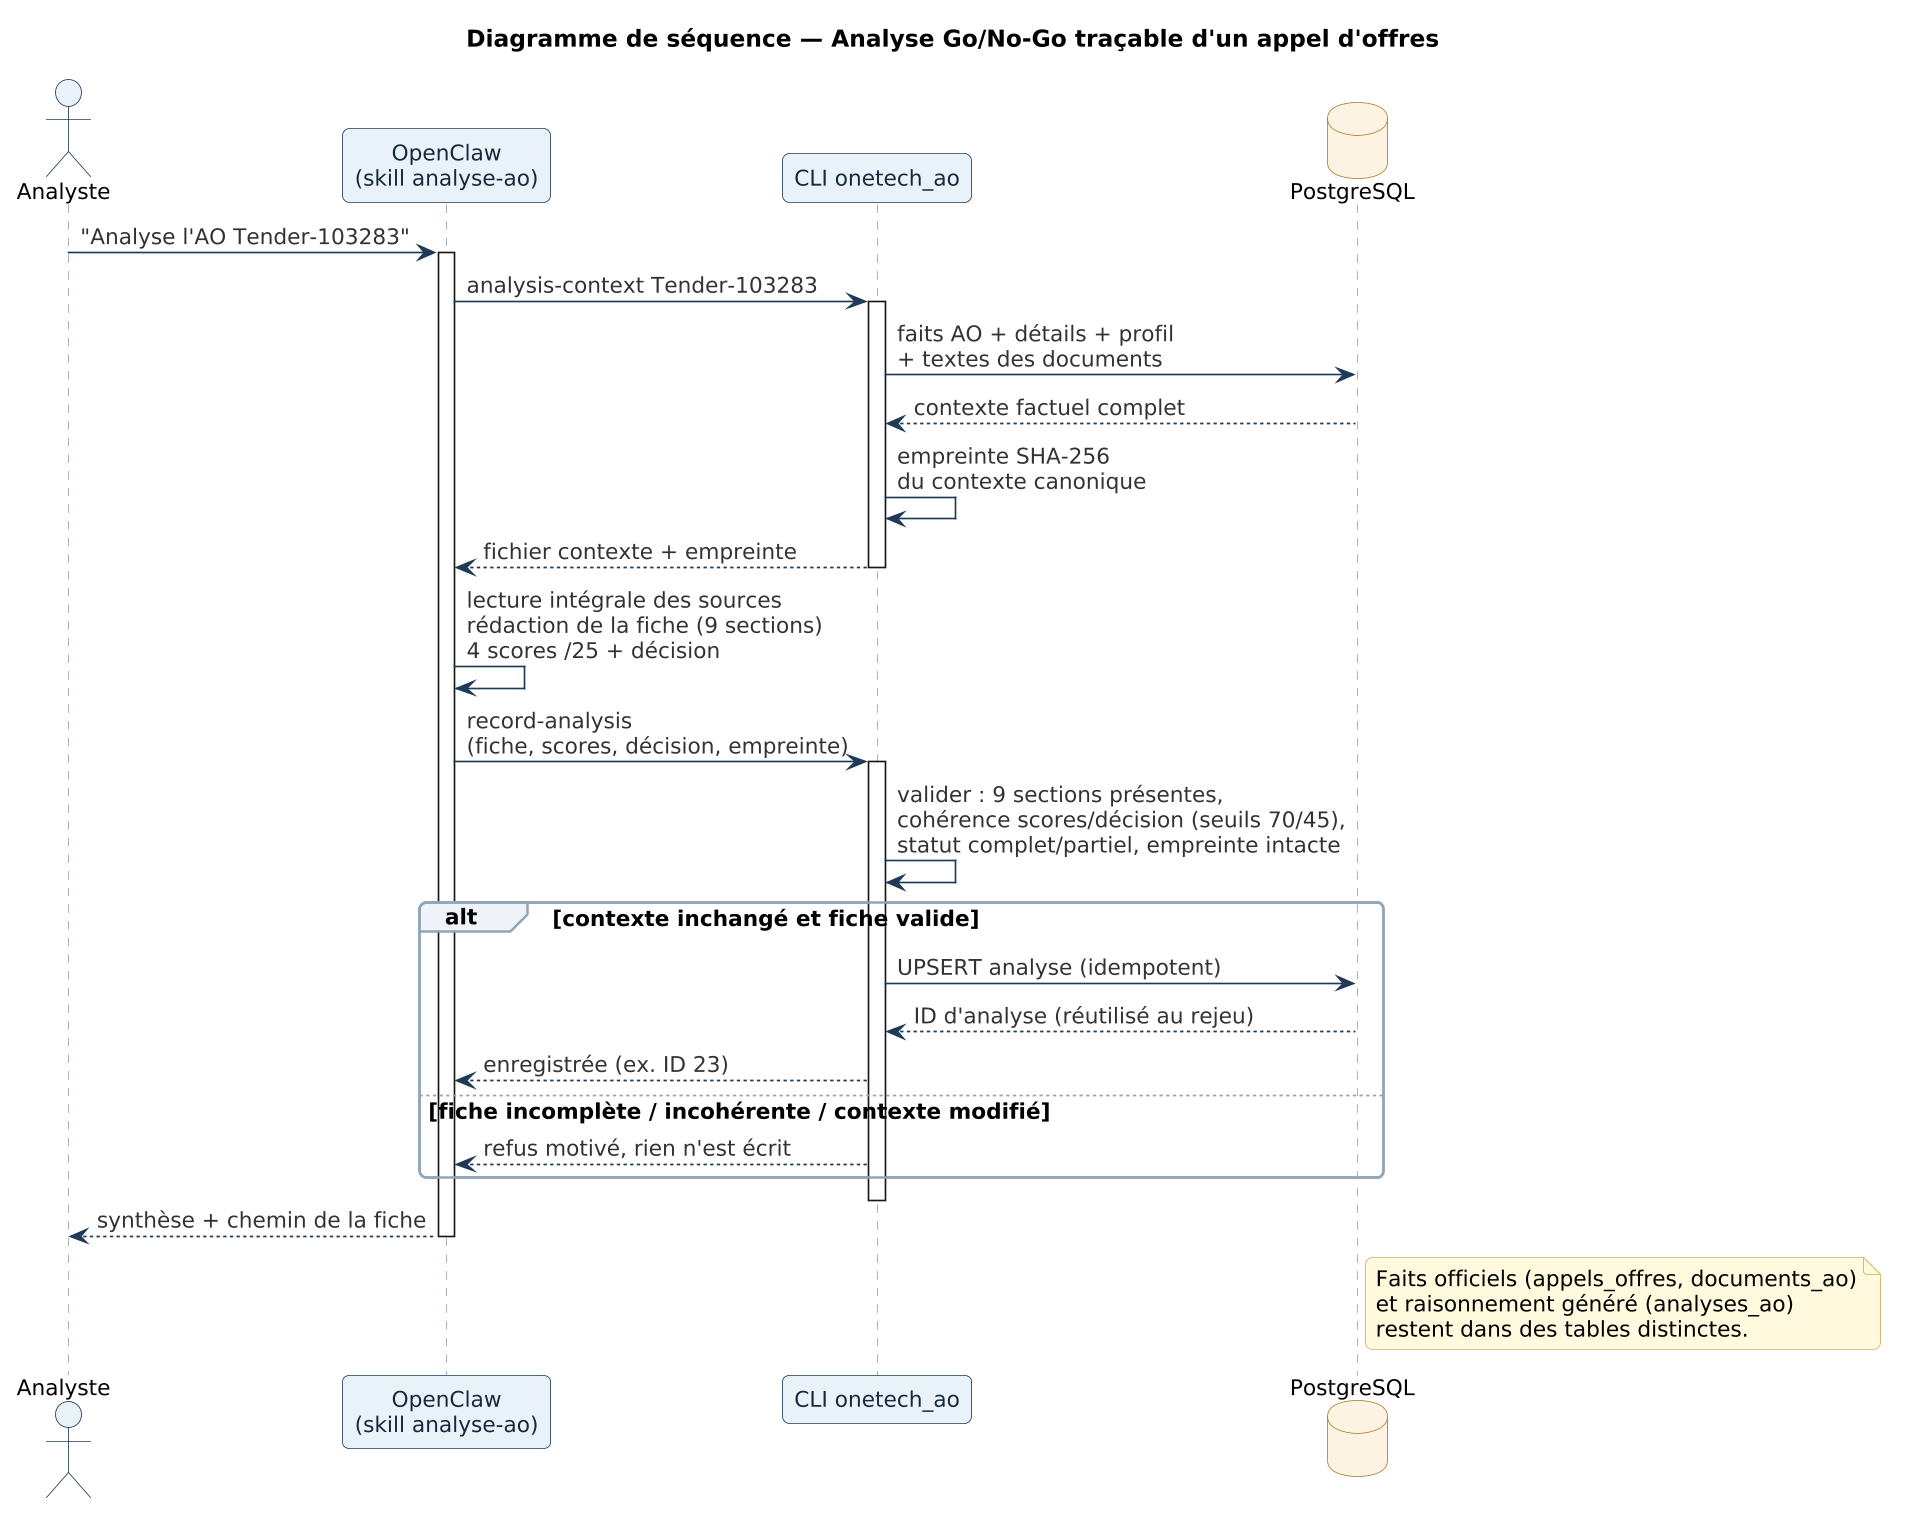

The diagram above was rendered by PlantUML. Its source (embedded in the PNG):
@startuml seq_analyse
skinparamlocked dpi 160
!include style.iuml
title Diagramme de séquence — Analyse Go/No-Go traçable d'un appel d'offres

actor "Analyste" as U
participant "OpenClaw\n(skill analyse-ao)" as OC
participant "CLI onetech_ao" as CLI
database "PostgreSQL" as PG

U -> OC : "Analyse l'AO Tender-103283"
activate OC
OC -> CLI : analysis-context Tender-103283
activate CLI
CLI -> PG : faits AO + détails + profil\n+ textes des documents
PG --> CLI : contexte factuel complet
CLI -> CLI : empreinte SHA-256\ndu contexte canonique
CLI --> OC : fichier contexte + empreinte
deactivate CLI
OC -> OC : lecture intégrale des sources\nrédaction de la fiche (9 sections)\n4 scores /25 + décision
OC -> CLI : record-analysis\n(fiche, scores, décision, empreinte)
activate CLI
CLI -> CLI : valider : 9 sections présentes,\ncohérence scores/décision (seuils 70/45),\nstatut complet/partiel, empreinte intacte
alt contexte inchangé et fiche valide
  CLI -> PG : UPSERT analyse (idempotent)
  PG --> CLI : ID d'analyse (réutilisé au rejeu)
  CLI --> OC : enregistrée (ex. ID 23)
else fiche incomplète / incohérente / contexte modifié
  CLI --> OC : refus motivé, rien n'est écrit
end
deactivate CLI
OC --> U : synthèse + chemin de la fiche
deactivate OC
note right of PG
  Faits officiels (appels_offres, documents_ao)
  et raisonnement généré (analyses_ao)
  restent dans des tables distinctes.
end note
@enduml